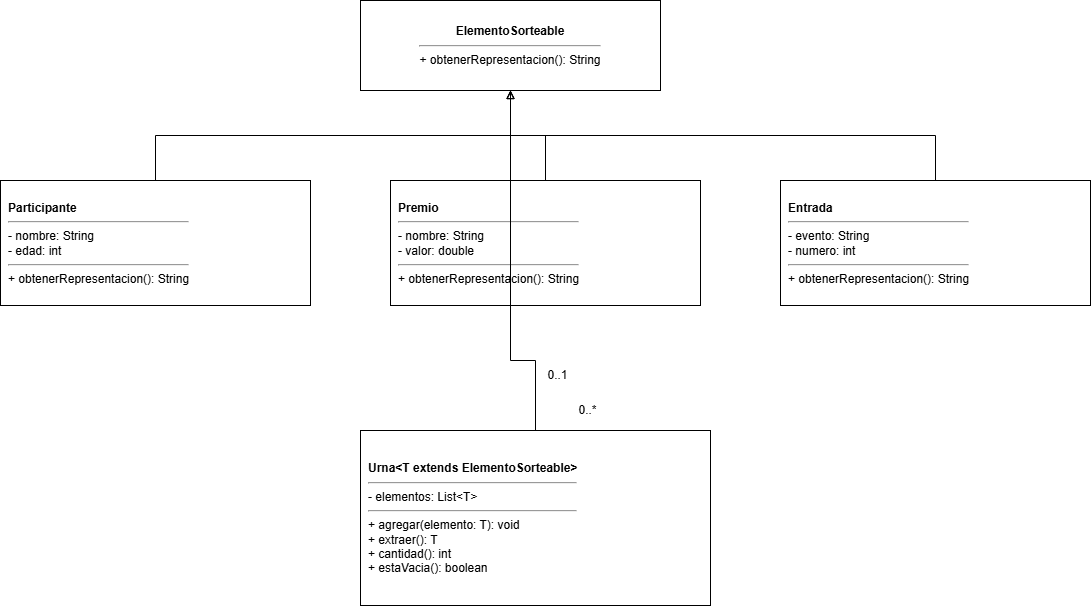

The diagram above was exported from draw.io. Its source (the exported page's mxGraphModel, read from the mxfile embedded in the PNG):
<mxGraphModel dx="833" dy="894" grid="1" gridSize="10" guides="1" tooltips="1" connect="1" arrows="1" fold="1" page="1" pageScale="1" pageWidth="827" pageHeight="1169" math="0" shadow="0">
  <root>
    <mxCell id="0" />
    <mxCell id="1" parent="0" />
    <mxCell id="elemento" parent="1" style="rounded=0;whiteSpace=wrap;html=1;fillColor=none;strokeColor=#000000;fontColor=#000000;align=center;verticalAlign=middle;spacing=8;" value="&lt;b&gt;ElementoSorteable&lt;/b&gt;&lt;hr&gt;+ obtenerRepresentacion(): String" vertex="1">
      <mxGeometry height="90" width="300" x="400" y="40" as="geometry" />
    </mxCell>
    <mxCell id="participante" parent="1" style="rounded=0;whiteSpace=wrap;html=1;fillColor=none;strokeColor=#000000;fontColor=#000000;align=left;verticalAlign=middle;spacing=8;" value="&lt;b&gt;Participante&lt;/b&gt;&lt;hr&gt;- nombre: String&lt;br&gt;- edad: int&lt;hr&gt;+ obtenerRepresentacion(): String" vertex="1">
      <mxGeometry height="125" width="310" x="40" y="220" as="geometry" />
    </mxCell>
    <mxCell id="premio" parent="1" style="rounded=0;whiteSpace=wrap;html=1;fillColor=none;strokeColor=#000000;fontColor=#000000;align=left;verticalAlign=middle;spacing=8;" value="&lt;b&gt;Premio&lt;/b&gt;&lt;hr&gt;- nombre: String&lt;br&gt;- valor: double&lt;hr&gt;+ obtenerRepresentacion(): String" vertex="1">
      <mxGeometry height="125" width="310" x="430" y="220" as="geometry" />
    </mxCell>
    <mxCell id="entrada" parent="1" style="rounded=0;whiteSpace=wrap;html=1;fillColor=none;strokeColor=#000000;fontColor=#000000;align=left;verticalAlign=middle;spacing=8;" value="&lt;b&gt;Entrada&lt;/b&gt;&lt;hr&gt;- evento: String&lt;br&gt;- numero: int&lt;hr&gt;+ obtenerRepresentacion(): String" vertex="1">
      <mxGeometry height="125" width="310" x="820" y="220" as="geometry" />
    </mxCell>
    <mxCell id="urna" parent="1" style="rounded=0;whiteSpace=wrap;html=1;fillColor=none;strokeColor=#000000;fontColor=#000000;align=left;verticalAlign=middle;spacing=8;" value="&lt;b&gt;Urna&amp;lt;T extends ElementoSorteable&amp;gt;&lt;br&gt;&lt;/b&gt;&lt;hr&gt;- elementos: List&amp;lt;T&amp;gt;&lt;hr&gt;+ agregar(elemento: T): void&lt;br&gt;+ extraer(): T&lt;br&gt;+ cantidad(): int&lt;br&gt;+ estaVacia(): boolean" vertex="1">
      <mxGeometry height="175" width="350" x="400" y="470" as="geometry" />
    </mxCell>
    <mxCell id="herencia1" edge="1" parent="1" source="participante" style="edgeStyle=orthogonalEdgeStyle;rounded=0;orthogonalLoop=1;jettySize=auto;html=1;endArrow=block;endFill=0;strokeColor=#000000;" target="elemento" value="">
      <mxGeometry relative="1" as="geometry">
        <Array as="points">
          <mxPoint x="195" y="175" />
          <mxPoint x="550" y="175" />
        </Array>
      </mxGeometry>
    </mxCell>
    <mxCell id="herencia2" edge="1" parent="1" source="premio" style="edgeStyle=orthogonalEdgeStyle;rounded=0;orthogonalLoop=1;jettySize=auto;html=1;endArrow=block;endFill=0;strokeColor=#000000;" target="elemento" value="">
      <mxGeometry relative="1" as="geometry" />
    </mxCell>
    <mxCell id="herencia3" edge="1" parent="1" source="entrada" style="edgeStyle=orthogonalEdgeStyle;rounded=0;orthogonalLoop=1;jettySize=auto;html=1;endArrow=block;endFill=0;strokeColor=#000000;" target="elemento" value="">
      <mxGeometry relative="1" as="geometry">
        <Array as="points">
          <mxPoint x="975" y="175" />
          <mxPoint x="550" y="175" />
        </Array>
      </mxGeometry>
    </mxCell>
    <mxCell id="asociacion" edge="1" parent="1" source="urna" style="edgeStyle=orthogonalEdgeStyle;rounded=0;orthogonalLoop=1;jettySize=auto;html=1;startArrow=none;endArrow=none;strokeColor=#000000;" target="elemento" value="">
      <mxGeometry relative="1" as="geometry">
        <Array as="points">
          <mxPoint x="575" y="400" />
          <mxPoint x="550" y="400" />
        </Array>
      </mxGeometry>
    </mxCell>
    <mxCell id="multiplicidadUrna" parent="1" style="text;html=1;strokeColor=none;fillColor=none;fontColor=#000000;align=center;verticalAlign=middle;whiteSpace=wrap;" value="0..1" vertex="1">
      <mxGeometry height="20" width="45" x="575" y="405" as="geometry" />
    </mxCell>
    <mxCell id="multiplicidadElemento" parent="1" style="text;html=1;strokeColor=none;fillColor=none;fontColor=#000000;align=center;verticalAlign=middle;whiteSpace=wrap;" value="0..*" vertex="1">
      <mxGeometry height="20" width="45" x="605" y="440" as="geometry" />
    </mxCell>
  </root>
</mxGraphModel>